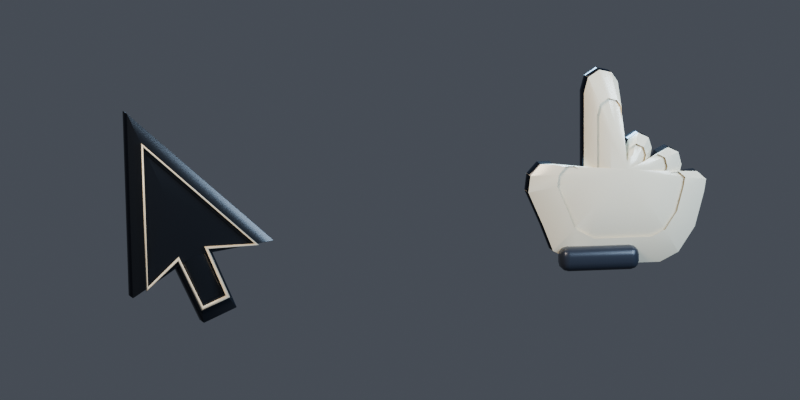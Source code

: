 # Source: original-cursor-models.blend  (saved by Blender 5.2.44; exported with 4.5.12 LTS)
import bpy
from mathutils import Matrix  # noqa: F401  (used for matrix-valued properties, if any)

bpy.ops.wm.read_factory_settings(use_empty=True)
scene = bpy.context.scene
scene.name = '01 Studio Ink'

# ---- collections
col_collection = bpy.data.collections.new('Collection'); scene.collection.children.link(col_collection)

# ---- materials (node trees are filled in below, after node groups)
mat_studio_ink___graphite_ceramic = bpy.data.materials.new('Studio Ink | graphite ceramic')
mat_studio_ink___graphite_ceramic.diffuse_color = (0.018, 0.023, 0.032, 1.0)
mat_studio_ink___shadow_graphite = bpy.data.materials.new('Studio Ink | shadow graphite')
mat_studio_ink___shadow_graphite.diffuse_color = (0.006, 0.008, 0.014, 1.0)
mat_studio_ink___warm_ivory_piping = bpy.data.materials.new('Studio Ink | warm ivory piping')
mat_studio_ink___warm_ivory_piping.diffuse_color = (0.98, 0.88, 0.68, 1.0)
mat_studio_ink___cuff = bpy.data.materials.new('Studio Ink | cuff')
mat_studio_ink___cuff.diffuse_color = (0.045, 0.052, 0.07, 1.0)

# ---- material node trees
mat_studio_ink___graphite_ceramic.use_nodes = True; mat_studio_ink___graphite_ceramic.node_tree.nodes.clear()
_N = mat_studio_ink___graphite_ceramic.node_tree.nodes; _L = mat_studio_ink___graphite_ceramic.node_tree.links
n0 = _N.new('ShaderNodeBsdfPrincipled'); n0.name = 'Principled BSDF'; n0.location = (-200, 100)
n0.inputs[0].default_value = (0.018, 0.023, 0.032, 1.0)
n0.inputs[1].default_value = 0.12
n0.inputs[2].default_value = 0.27
n0.inputs[10].default_value = 0.005
n0.inputs[19].default_value = 0.28
n0.inputs[20].default_value = 0.2
n1 = _N.new('ShaderNodeOutputMaterial'); n1.name = 'Material Output'; n1.location = (200, 100)
_L.new(n0.outputs[0], n1.inputs[0])
n1.is_active_output = True
mat_studio_ink___shadow_graphite.use_nodes = True; mat_studio_ink___shadow_graphite.node_tree.nodes.clear()
_N = mat_studio_ink___shadow_graphite.node_tree.nodes; _L = mat_studio_ink___shadow_graphite.node_tree.links
n0 = _N.new('ShaderNodeBsdfPrincipled'); n0.name = 'Principled BSDF'; n0.location = (-200, 100)
n0.inputs[0].default_value = (0.006, 0.008, 0.014, 1.0)
n0.inputs[1].default_value = 0.1
n0.inputs[2].default_value = 0.24
n0.inputs[10].default_value = 0.005
n0.inputs[19].default_value = 0.3
n0.inputs[20].default_value = 0.2
n1 = _N.new('ShaderNodeOutputMaterial'); n1.name = 'Material Output'; n1.location = (200, 100)
_L.new(n0.outputs[0], n1.inputs[0])
n1.is_active_output = True
mat_studio_ink___warm_ivory_piping.use_nodes = True; mat_studio_ink___warm_ivory_piping.node_tree.nodes.clear()
_N = mat_studio_ink___warm_ivory_piping.node_tree.nodes; _L = mat_studio_ink___warm_ivory_piping.node_tree.links
n0 = _N.new('ShaderNodeBsdfPrincipled'); n0.name = 'Principled BSDF'; n0.location = (-200, 100)
n0.inputs[0].default_value = (0.98, 0.88, 0.68, 1.0)
n0.inputs[1].default_value = 0.03
n0.inputs[2].default_value = 0.24
n0.inputs[10].default_value = 0.005
n0.inputs[19].default_value = 0.22
n0.inputs[20].default_value = 0.2
n1 = _N.new('ShaderNodeOutputMaterial'); n1.name = 'Material Output'; n1.location = (200, 100)
_L.new(n0.outputs[0], n1.inputs[0])
n1.is_active_output = True
mat_studio_ink___cuff.use_nodes = True; mat_studio_ink___cuff.node_tree.nodes.clear()
_N = mat_studio_ink___cuff.node_tree.nodes; _L = mat_studio_ink___cuff.node_tree.links
n0 = _N.new('ShaderNodeBsdfPrincipled'); n0.name = 'Principled BSDF'; n0.location = (-200, 100)
n0.inputs[0].default_value = (0.045, 0.052, 0.07, 1.0)
n0.inputs[1].default_value = 0.05
n0.inputs[2].default_value = 0.31
n0.inputs[10].default_value = 0.005
n0.inputs[19].default_value = 0.12
n0.inputs[20].default_value = 0.2
n1 = _N.new('ShaderNodeOutputMaterial'); n1.name = 'Material Output'; n1.location = (200, 100)
_L.new(n0.outputs[0], n1.inputs[0])
n1.is_active_output = True

# ---- world
world_01_studio_ink_soft_studio = bpy.data.worlds.new('01 Studio Ink soft studio'); scene.world = world_01_studio_ink_soft_studio
world_01_studio_ink_soft_studio.use_nodes = True; world_01_studio_ink_soft_studio.node_tree.nodes.clear()
_N = world_01_studio_ink_soft_studio.node_tree.nodes; _L = world_01_studio_ink_soft_studio.node_tree.links
n0 = _N.new('ShaderNodeBackground'); n0.name = 'Background'; n0.location = (-200, 100)
n0.inputs[0].default_value = (0.18, 0.2, 0.24, 1.0)
n0.inputs[1].default_value = 0.45
n1 = _N.new('ShaderNodeOutputWorld'); n1.name = 'World Output'; n1.location = (200, 100)
_L.new(n0.outputs[0], n1.inputs[0])
n1.is_active_output = True

# ---- cameras
cam_cursor_studio_camera = bpy.data.cameras.new('Cursor studio camera')
cam_cursor_studio_camera.type = 'ORTHO'
cam_cursor_studio_camera.ortho_scale = 7.6

# ---- lights
light_large_warm_key = bpy.data.lights.new('Large warm key', 'AREA')
light_large_warm_key.color = (1.0, 0.86, 0.72)
light_large_warm_key.energy = 680.0
light_large_warm_key.shape = 'DISK'
light_large_warm_key.size = 4.3
light_cool_soft_fill = bpy.data.lights.new('Cool soft fill', 'AREA')
light_cool_soft_fill.color = (0.6, 0.78, 1.0)
light_cool_soft_fill.energy = 360.0
light_cool_soft_fill.shape = 'DISK'
light_cool_soft_fill.size = 3.4
light_cyan_rim = bpy.data.lights.new('Cyan rim', 'AREA')
light_cyan_rim.color = (0.46, 0.72, 1.0)
light_cyan_rim.energy = 800.0
light_cyan_rim.shape = 'DISK'
light_cyan_rim.size = 3.2

# ---- meshes
me_studio_ink_arrow_mesh = bpy.data.meshes.new('Studio Ink Arrow Mesh')
me_studio_ink_arrow_mesh.from_pydata([(-0.72, -0.095, -0.54), (-0.33, -0.095, -0.18), (-0.03, -0.095, -0.8), (0.29, -0.095, -0.66), (0.02, -0.095, -0.05), (0.65, -0.095, -0.03), (-0.78, -0.095, 1.24), (-0.72, 0.095, -0.54), (-0.33, 0.095, -0.18), (-0.03, 0.095, -0.8), (0.29, 0.095, -0.66), (0.02, 0.095, -0.05), (0.65, 0.095, -0.03), (-0.78, 0.095, 1.24), (-0.5544, -0.113, -0.4296), (-0.2736, -0.113, -0.1704), (-0.0576, -0.113, -0.6168), (0.1728, -0.113, -0.516), (-0.0216, -0.113, -0.0768), (0.432, -0.113, -0.0624), (-0.5976, -0.113, 0.852), (-0.3651, -0.1185, -0.3034), (-0.2091, -0.1185, -0.1594), (-0.08914, -0.1185, -0.4074), (0.03886, -0.1185, -0.3514), (-0.06914, -0.1185, -0.1074), (0.1829, -0.1185, -0.09943), (-0.3891, -0.1185, 0.4086), (-0.1286, -0.12, -0.1457)], [], [(0, 1, 15, 14), (1, 2, 16, 15), (2, 3, 17, 16), (3, 4, 18, 17), (4, 5, 19, 18), (5, 6, 20, 19), (6, 0, 14, 20), (0, 1, 22, 21), (1, 2, 23, 22), (2, 3, 24, 23), (3, 4, 25, 24), (4, 5, 26, 25), (5, 6, 27, 26), (6, 0, 21, 27), (21, 22, 28), (22, 23, 28), (23, 24, 28), (24, 25, 28), (25, 26, 28), (26, 27, 28), (27, 21, 28), (13, 12, 11, 10, 9, 8, 7), (0, 7, 8, 1), (1, 8, 9, 2), (2, 9, 10, 3), (3, 10, 11, 4), (4, 11, 12, 5), (5, 12, 13, 6), (6, 13, 7, 0)])
me_studio_ink_arrow_mesh.polygons.foreach_set('material_index', [0, 0, 0, 0, 0, 0, 0, 0, 0, 0, 0, 0, 0, 0, 0, 0, 0, 0, 0, 0, 0, 1, 1, 1, 1, 1, 1, 1, 1])
me_studio_ink_arrow_mesh.materials.append(mat_studio_ink___graphite_ceramic)
me_studio_ink_arrow_mesh.materials.append(mat_studio_ink___shadow_graphite)
me_studio_ink_arrow_mesh.update()
me_studio_ink_gloved_hand_mesh = bpy.data.meshes.new('Studio Ink Gloved Hand Mesh')
me_studio_ink_gloved_hand_mesh.from_pydata([(-0.17, -0.09, -0.37), (0.61, -0.09, -0.37), (0.79, -0.09, -0.28), (0.95, -0.09, -0.04), (1.04, -0.09, 0.29), (1.06, -0.09, 0.41), (0.97, -0.09, 0.49), (0.87, -0.09, 0.48), (0.76, -0.09, 0.31), (0.82, -0.09, 0.56), (0.79, -0.09, 0.68), (0.69, -0.09, 0.73), (0.59, -0.09, 0.68), (0.48, -0.09, 0.48), (0.53, -0.09, 0.73), (0.5, -0.09, 0.83), (0.4, -0.09, 0.88), (0.3, -0.09, 0.82), (0.21, -0.09, 0.6), (0.2, -0.09, 1.38), (0.14, -0.09, 1.47), (0.02, -0.09, 1.5), (-0.09, -0.09, 1.43), (-0.13, -0.09, 1.28), (-0.13, -0.09, 0.37), (-0.15, -0.09, 0.34), (-0.43, -0.09, 0.61), (-0.55, -0.09, 0.61), (-0.65, -0.09, 0.5), (-0.67, -0.09, 0.34), (-0.52, -0.09, 0.0), (-0.43, -0.09, -0.23), (-0.17, 0.09, -0.37), (0.61, 0.09, -0.37), (0.79, 0.09, -0.28), (0.95, 0.09, -0.04), (1.04, 0.09, 0.29), (1.06, 0.09, 0.41), (0.97, 0.09, 0.49), (0.87, 0.09, 0.48), (0.76, 0.09, 0.31), (0.82, 0.09, 0.56), (0.79, 0.09, 0.68), (0.69, 0.09, 0.73), (0.59, 0.09, 0.68), (0.48, 0.09, 0.48), (0.53, 0.09, 0.73), (0.5, 0.09, 0.83), (0.4, 0.09, 0.88), (0.3, 0.09, 0.82), (0.21, 0.09, 0.6), (0.2, 0.09, 1.38), (0.14, 0.09, 1.47), (0.02, 0.09, 1.5), (-0.09, 0.09, 1.43), (-0.13, 0.09, 1.28), (-0.13, 0.09, 0.37), (-0.15, 0.09, 0.34), (-0.43, 0.09, 0.61), (-0.55, 0.09, 0.61), (-0.65, 0.09, 0.5), (-0.67, 0.09, 0.34), (-0.52, 0.09, 0.0), (-0.43, 0.09, -0.23), (-0.0454, -0.162, -0.1132), (0.5162, -0.162, -0.1132), (0.6458, -0.162, -0.04839), (0.761, -0.162, 0.1244), (0.8258, -0.162, 0.362), (0.8402, -0.162, 0.4484), (0.7754, -0.162, 0.506), (0.7034, -0.162, 0.4988), (0.6242, -0.162, 0.3764), (0.6674, -0.162, 0.5564), (0.6458, -0.162, 0.6428), (0.5738, -0.162, 0.6788), (0.5018, -0.162, 0.6428), (0.4226, -0.162, 0.4988), (0.4586, -0.162, 0.6788), (0.437, -0.162, 0.7508), (0.365, -0.162, 0.7868), (0.293, -0.162, 0.7436), (0.2282, -0.162, 0.5852), (0.221, -0.162, 1.147), (0.1778, -0.162, 1.212), (0.0914, -0.162, 1.233), (0.0122, -0.162, 1.183), (-0.0166, -0.162, 1.075), (-0.0166, -0.162, 0.4196), (-0.031, -0.162, 0.398), (-0.2326, -0.162, 0.5924), (-0.319, -0.162, 0.5924), (-0.391, -0.162, 0.5132), (-0.4054, -0.162, 0.398), (-0.2974, -0.162, 0.1532), (-0.2326, -0.162, -0.01239), (0.097, -0.184, 0.1803), (0.409, -0.184, 0.1803), (0.481, -0.184, 0.2163), (0.545, -0.184, 0.3123), (0.581, -0.184, 0.4443), (0.589, -0.184, 0.4923), (0.553, -0.184, 0.5243), (0.513, -0.184, 0.5203), (0.469, -0.184, 0.4523), (0.493, -0.184, 0.5523), (0.481, -0.184, 0.6003), (0.441, -0.184, 0.6203), (0.401, -0.184, 0.6003), (0.357, -0.184, 0.5203), (0.377, -0.184, 0.6203), (0.365, -0.184, 0.6603), (0.325, -0.184, 0.6803), (0.285, -0.184, 0.6563), (0.249, -0.184, 0.5683), (0.245, -0.184, 0.8803), (0.221, -0.184, 0.9163), (0.173, -0.184, 0.9283), (0.129, -0.184, 0.9003), (0.113, -0.184, 0.8403), (0.113, -0.184, 0.4763), (0.105, -0.184, 0.4643), (-0.007, -0.184, 0.5723), (-0.055, -0.184, 0.5723), (-0.095, -0.184, 0.5283), (-0.103, -0.184, 0.4643), (-0.043, -0.184, 0.3283), (-0.007, -0.184, 0.2363), (0.275, -0.19, 0.5472)], [], [(0, 1, 65, 64), (1, 2, 66, 65), (2, 3, 67, 66), (3, 4, 68, 67), (4, 5, 69, 68), (5, 6, 70, 69), (6, 7, 71, 70), (7, 8, 72, 71), (8, 9, 73, 72), (9, 10, 74, 73), (10, 11, 75, 74), (11, 12, 76, 75), (12, 13, 77, 76), (13, 14, 78, 77), (14, 15, 79, 78), (15, 16, 80, 79), (16, 17, 81, 80), (17, 18, 82, 81), (18, 19, 83, 82), (19, 20, 84, 83), (20, 21, 85, 84), (21, 22, 86, 85), (22, 23, 87, 86), (23, 24, 88, 87), (24, 25, 89, 88), (25, 26, 90, 89), (26, 27, 91, 90), (27, 28, 92, 91), (28, 29, 93, 92), (29, 30, 94, 93), (30, 31, 95, 94), (31, 0, 64, 95), (0, 1, 97, 96), (1, 2, 98, 97), (2, 3, 99, 98), (3, 4, 100, 99), (4, 5, 101, 100), (5, 6, 102, 101), (6, 7, 103, 102), (7, 8, 104, 103), (8, 9, 105, 104), (9, 10, 106, 105), (10, 11, 107, 106), (11, 12, 108, 107), (12, 13, 109, 108), (13, 14, 110, 109), (14, 15, 111, 110), (15, 16, 112, 111), (16, 17, 113, 112), (17, 18, 114, 113), (18, 19, 115, 114), (19, 20, 116, 115), (20, 21, 117, 116), (21, 22, 118, 117), (22, 23, 119, 118), (23, 24, 120, 119), (24, 25, 121, 120), (25, 26, 122, 121), (26, 27, 123, 122), (27, 28, 124, 123), (28, 29, 125, 124), (29, 30, 126, 125), (30, 31, 127, 126), (31, 0, 96, 127), (96, 97, 128), (97, 98, 128), (98, 99, 128), (99, 100, 128), (100, 101, 128), (101, 102, 128), (102, 103, 128), (103, 104, 128), (104, 105, 128), (105, 106, 128), (106, 107, 128), (107, 108, 128), (108, 109, 128), (109, 110, 128), (110, 111, 128), (111, 112, 128), (112, 113, 128), (113, 114, 128), (114, 115, 128), (115, 116, 128), (116, 117, 128), (117, 118, 128), (118, 119, 128), (119, 120, 128), (120, 121, 128), (121, 122, 128), (122, 123, 128), (123, 124, 128), (124, 125, 128), (125, 126, 128), (126, 127, 128), (127, 96, 128), (63, 62, 61, 60, 59, 58, 57, 56, 55, 54, 53, 52, 51, 50, 49, 48, 47, 46, 45, 44, 43, 42, 41, 40, 39, 38, 37, 36, 35, 34, 33, 32), (0, 32, 33, 1), (1, 33, 34, 2), (2, 34, 35, 3), (3, 35, 36, 4), (4, 36, 37, 5), (5, 37, 38, 6), (6, 38, 39, 7), (7, 39, 40, 8), (8, 40, 41, 9), (9, 41, 42, 10), (10, 42, 43, 11), (11, 43, 44, 12), (12, 44, 45, 13), (13, 45, 46, 14), (14, 46, 47, 15), (15, 47, 48, 16), (16, 48, 49, 17), (17, 49, 50, 18), (18, 50, 51, 19), (19, 51, 52, 20), (20, 52, 53, 21), (21, 53, 54, 22), (22, 54, 55, 23), (23, 55, 56, 24), (24, 56, 57, 25), (25, 57, 58, 26), (26, 58, 59, 27), (27, 59, 60, 28), (28, 60, 61, 29), (29, 61, 62, 30), (30, 62, 63, 31), (31, 63, 32, 0)])
me_studio_ink_gloved_hand_mesh.polygons.foreach_set('material_index', [0, 0, 0, 0, 0, 0, 0, 0, 0, 0, 0, 0, 0, 0, 0, 0, 0, 0, 0, 0, 0, 0, 0, 0, 0, 0, 0, 0, 0, 0, 0, 0, 0, 0, 0, 0, 0, 0, 0, 0, 0, 0, 0, 0, 0, 0, 0, 0, 0, 0, 0, 0, 0, 0, 0, 0, 0, 0, 0, 0, 0, 0, 0, 0, 0, 0, 0, 0, 0, 0, 0, 0, 0, 0, 0, 0, 0, 0, 0, 0, 0, 0, 0, 0, 0, 0, 0, 0, 0, 0, 0, 0, 0, 0, 0, 0, 1, 1, 1, 1, 1, 1, 1, 1, 1, 1, 1, 1, 1, 1, 1, 1, 1, 1, 1, 1, 1, 1, 1, 1, 1, 1, 1, 1, 1, 1, 1, 1, 1])
me_studio_ink_gloved_hand_mesh.materials.append(mat_studio_ink___warm_ivory_piping)
me_studio_ink_gloved_hand_mesh.materials.append(mat_studio_ink___shadow_graphite)
me_studio_ink_gloved_hand_mesh.update()
me_cube_001 = bpy.data.meshes.new('Cube.001')
me_cube_001.from_pydata([(-0.385, -0.12, -0.115), (-0.385, -0.12, 0.115), (-0.385, 0.12, -0.115), (-0.385, 0.12, 0.115), (0.385, -0.12, -0.115), (0.385, -0.12, 0.115), (0.385, 0.12, -0.115), (0.385, 0.12, 0.115)], [], [(0, 1, 3, 2), (2, 3, 7, 6), (6, 7, 5, 4), (4, 5, 1, 0), (2, 6, 4, 0), (7, 3, 1, 5)])
_uv = me_cube_001.uv_layers.new(name='UVMap')
_uv.uv.foreach_set('vector', [0.375, 0.0, 0.625, 0.0, 0.625, 0.25, 0.375, 0.25, 0.375, 0.25, 0.625, 0.25, 0.625, 0.5, 0.375, 0.5, 0.375, 0.5, 0.625, 0.5, 0.625, 0.75, 0.375, 0.75, 0.375, 0.75, 0.625, 0.75, 0.625, 1.0, 0.375, 1.0, 0.125, 0.5, 0.375, 0.5, 0.375, 0.75, 0.125, 0.75, 0.625, 0.5, 0.875, 0.5, 0.875, 0.75, 0.625, 0.75])
me_cube_001.materials.append(mat_studio_ink___cuff)
me_cube_001.update()

# ---- curves / text
cu_ivory_inset_piping_curve = bpy.data.curves.new('Ivory inset piping Curve', 'CURVE')
cu_ivory_inset_piping_curve.dimensions = '3D'
_sp = cu_ivory_inset_piping_curve.splines.new('POLY'); _sp.points.add(6)
_sp.points.foreach_set('co', [-0.6367, -0.125, 0.9351, 1.0, 0.4787, -0.125, -0.05546, 1.0, -0.01269, -0.125, -0.07106, 1.0, 0.1979, -0.125, -0.5469, 1.0, -0.05169, -0.125, -0.6561, 1.0, -0.2857, -0.125, -0.1725, 1.0, -0.5899, -0.125, -0.4533, 1.0])
_sp.resolution_u = 1
_sp.use_cyclic_u = True
cu_ivory_inset_piping_curve.materials.append(mat_studio_ink___warm_ivory_piping)
cu_ivory_inset_piping_curve.bevel_resolution = 3
cu_ivory_inset_piping_curve.bevel_depth = 0.024
cu_ivory_inset_piping_curve.resolution_u = 1
cu_ivory_inset_piping_curve.fill_mode = 'FULL'

# ---- objects
ob_studio_ink_arrow = bpy.data.objects.new('Studio Ink Arrow', me_studio_ink_arrow_mesh)
ob_ivory_inset_piping = bpy.data.objects.new('Ivory inset piping', cu_ivory_inset_piping_curve)
ob_studio_ink_gloved_hand = bpy.data.objects.new('Studio Ink Gloved Hand', me_studio_ink_gloved_hand_mesh)
ob_camera = bpy.data.objects.new('Camera', cam_cursor_studio_camera)
ob_large_warm_key = bpy.data.objects.new('Large warm key', light_large_warm_key)
ob_cool_soft_fill = bpy.data.objects.new('Cool soft fill', light_cool_soft_fill)
ob_cyan_rim = bpy.data.objects.new('Cyan rim', light_cyan_rim)
ob_studio_ink_wrist_cuff = bpy.data.objects.new('Studio Ink wrist cuff', me_cube_001)

# ---- transforms, parenting, visibility, modifiers, constraints
ob_studio_ink_arrow.location = (-1.9, 0.0, 0.0)
_m = ob_studio_ink_arrow.modifiers.new('Soft machined edges', 'BEVEL')
_m.width = 0.035
_m.width_pct = 0.035
_m.segments = 2
_m.angle_limit = 0.4887
_m.harden_normals = True
_m = ob_studio_ink_arrow.modifiers.new('Weighted face normals', 'WEIGHTED_NORMAL')
ob_ivory_inset_piping.location = (-1.9, 0.0, 0.0)
ob_studio_ink_gloved_hand.location = (1.9, 0.0, 0.0)
_m = ob_studio_ink_gloved_hand.modifiers.new('Soft machined edges', 'BEVEL')
_m.width = 0.038
_m.width_pct = 0.038
_m.segments = 2
_m.angle_limit = 0.4887
_m.harden_normals = True
_m = ob_studio_ink_gloved_hand.modifiers.new('Weighted face normals', 'WEIGHTED_NORMAL')
ob_camera.location = (-2.45, -11.0, 2.15)
ob_camera.rotation_euler = (1.408, -3.262e-08, -0.2192)
ob_large_warm_key.location = (-4.8, -5.5, 6.5)
ob_large_warm_key.rotation_euler = (0.8667, 9.072e-08, -0.7175)
ob_cool_soft_fill.location = (4.6, -4.0, 2.6)
ob_cool_soft_fill.rotation_euler = (1.21, 7.253e-08, 0.8551)
ob_cyan_rim.location = (1.2, 3.0, 4.8)
ob_cyan_rim.rotation_euler = (0.6227, 2.144e-08, 2.761)
ob_studio_ink_wrist_cuff.location = (1.9, -0.15, -0.3)
_m = ob_studio_ink_wrist_cuff.modifiers.new('Rounded molded edges', 'BEVEL')
_m.width = 0.085
_m.width_pct = 0.085
_m.segments = 3
_m = ob_studio_ink_wrist_cuff.modifiers.new('Weighted normals', 'WEIGHTED_NORMAL')

# ---- collection membership
scene.collection.objects.link(ob_studio_ink_arrow)
scene.collection.objects.link(ob_ivory_inset_piping)
scene.collection.objects.link(ob_studio_ink_gloved_hand)
scene.collection.objects.link(ob_camera)
scene.collection.objects.link(ob_large_warm_key)
scene.collection.objects.link(ob_cool_soft_fill)
scene.collection.objects.link(ob_cyan_rim)
col_collection.objects.link(ob_studio_ink_wrist_cuff)

# ---- scene / render settings (as saved in the file)
scene.camera = ob_camera
scene.frame_start = 1; scene.frame_end = 250; scene.frame_set(1)
scene.render.engine = 'BLENDER_EEVEE_NEXT'
scene.render.image_settings.compression = 12
scene.render.resolution_x = 1774
scene.render.resolution_y = 887
scene.render.film_transparent = True
scene.render.bake_bias = 0.0
scene.render.bake_samples = 0
scene.render.compositor_device = 'GPU'
scene.eevee.use_volume_custom_range = False
scene.eevee.fast_gi_thickness_near = 0.1
scene.eevee.fast_gi_thickness_far = 0.0
scene.eevee.ray_tracing_options.screen_trace_thickness = 0.1
scene.view_settings.look = 'AgX - Medium High Contrast'
bpy.context.view_layer.update()
